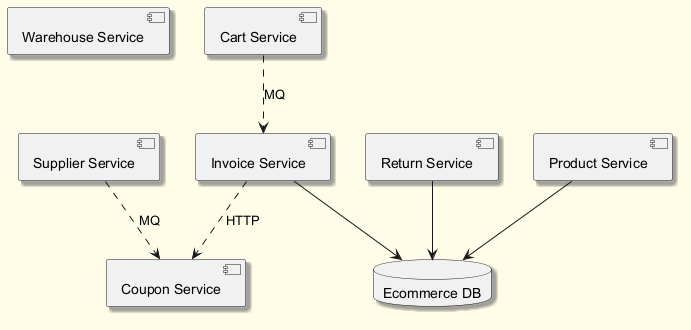

The diagram above was rendered by PlantUML. Its source (embedded in the PNG):
@startuml
skinparam backgroundColor #FFFDE7
skinparam classBackgroundColor #FFF9C4
skinparam classBorderColor #F57F17
skinparam shadowing true
component "Warehouse Service" as C_WarehouseService
component "Product Service" as C_ProductService
component "Supplier Service" as C_SupplierService
component "Invoice Service" as C_InvoiceService
component "Return Service" as C_ReturnService
component "Coupon Service" as C_CouponService
component "Cart Service" as C_CartService
database "Ecommerce DB" as DB_ecommerce
C_ProductService --> DB_ecommerce
C_InvoiceService --> DB_ecommerce
C_ReturnService --> DB_ecommerce
C_CartService ..> C_InvoiceService : MQ
C_SupplierService ..> C_CouponService : MQ
C_InvoiceService ..> C_CouponService : HTTP
@enduml